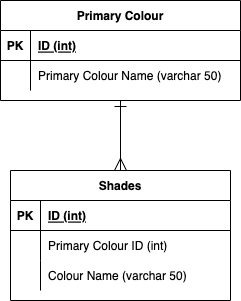

The diagram above was exported from draw.io. Its source (the exported page's mxGraphModel, read from the mxfile embedded in the PNG):
<mxGraphModel dx="901" dy="488" grid="1" gridSize="10" guides="1" tooltips="1" connect="1" arrows="1" fold="1" page="1" pageScale="1" pageWidth="827" pageHeight="1169" math="0" shadow="0">
  <root>
    <mxCell id="0" />
    <mxCell id="1" parent="0" />
    <mxCell id="vErZbN8JUbbMfpbqjEzN-29" style="edgeStyle=orthogonalEdgeStyle;rounded=0;orthogonalLoop=1;jettySize=auto;html=1;startSize=10;endSize=10;startArrow=ERone;startFill=0;endArrow=ERmany;endFill=0;" edge="1" parent="1" source="vErZbN8JUbbMfpbqjEzN-1" target="vErZbN8JUbbMfpbqjEzN-14">
      <mxGeometry relative="1" as="geometry" />
    </mxCell>
    <mxCell id="vErZbN8JUbbMfpbqjEzN-1" value="Primary Colour" style="shape=table;startSize=30;container=1;collapsible=1;childLayout=tableLayout;fixedRows=1;rowLines=0;fontStyle=1;align=center;resizeLast=1;" vertex="1" parent="1">
      <mxGeometry x="260" y="60" width="240" height="100" as="geometry" />
    </mxCell>
    <mxCell id="vErZbN8JUbbMfpbqjEzN-2" value="" style="shape=tableRow;horizontal=0;startSize=0;swimlaneHead=0;swimlaneBody=0;fillColor=none;collapsible=0;dropTarget=0;points=[[0,0.5],[1,0.5]];portConstraint=eastwest;top=0;left=0;right=0;bottom=1;" vertex="1" parent="vErZbN8JUbbMfpbqjEzN-1">
      <mxGeometry y="30" width="240" height="30" as="geometry" />
    </mxCell>
    <mxCell id="vErZbN8JUbbMfpbqjEzN-3" value="PK" style="shape=partialRectangle;connectable=0;fillColor=none;top=0;left=0;bottom=0;right=0;fontStyle=1;overflow=hidden;" vertex="1" parent="vErZbN8JUbbMfpbqjEzN-2">
      <mxGeometry width="30" height="30" as="geometry">
        <mxRectangle width="30" height="30" as="alternateBounds" />
      </mxGeometry>
    </mxCell>
    <mxCell id="vErZbN8JUbbMfpbqjEzN-4" value="ID (int)" style="shape=partialRectangle;connectable=0;fillColor=none;top=0;left=0;bottom=0;right=0;align=left;spacingLeft=6;fontStyle=5;overflow=hidden;" vertex="1" parent="vErZbN8JUbbMfpbqjEzN-2">
      <mxGeometry x="30" width="210" height="30" as="geometry">
        <mxRectangle width="210" height="30" as="alternateBounds" />
      </mxGeometry>
    </mxCell>
    <mxCell id="vErZbN8JUbbMfpbqjEzN-5" value="" style="shape=tableRow;horizontal=0;startSize=0;swimlaneHead=0;swimlaneBody=0;fillColor=none;collapsible=0;dropTarget=0;points=[[0,0.5],[1,0.5]];portConstraint=eastwest;top=0;left=0;right=0;bottom=0;" vertex="1" parent="vErZbN8JUbbMfpbqjEzN-1">
      <mxGeometry y="60" width="240" height="30" as="geometry" />
    </mxCell>
    <mxCell id="vErZbN8JUbbMfpbqjEzN-6" value="" style="shape=partialRectangle;connectable=0;fillColor=none;top=0;left=0;bottom=0;right=0;editable=1;overflow=hidden;" vertex="1" parent="vErZbN8JUbbMfpbqjEzN-5">
      <mxGeometry width="30" height="30" as="geometry">
        <mxRectangle width="30" height="30" as="alternateBounds" />
      </mxGeometry>
    </mxCell>
    <mxCell id="vErZbN8JUbbMfpbqjEzN-7" value="Primary Colour Name (varchar 50)" style="shape=partialRectangle;connectable=0;fillColor=none;top=0;left=0;bottom=0;right=0;align=left;spacingLeft=6;overflow=hidden;" vertex="1" parent="vErZbN8JUbbMfpbqjEzN-5">
      <mxGeometry x="30" width="210" height="30" as="geometry">
        <mxRectangle width="210" height="30" as="alternateBounds" />
      </mxGeometry>
    </mxCell>
    <mxCell id="vErZbN8JUbbMfpbqjEzN-14" value="Shades" style="shape=table;startSize=30;container=1;collapsible=1;childLayout=tableLayout;fixedRows=1;rowLines=0;fontStyle=1;align=center;resizeLast=1;" vertex="1" parent="1">
      <mxGeometry x="270" y="230" width="220" height="130" as="geometry" />
    </mxCell>
    <mxCell id="vErZbN8JUbbMfpbqjEzN-15" value="" style="shape=tableRow;horizontal=0;startSize=0;swimlaneHead=0;swimlaneBody=0;fillColor=none;collapsible=0;dropTarget=0;points=[[0,0.5],[1,0.5]];portConstraint=eastwest;top=0;left=0;right=0;bottom=1;" vertex="1" parent="vErZbN8JUbbMfpbqjEzN-14">
      <mxGeometry y="30" width="220" height="30" as="geometry" />
    </mxCell>
    <mxCell id="vErZbN8JUbbMfpbqjEzN-16" value="PK" style="shape=partialRectangle;connectable=0;fillColor=none;top=0;left=0;bottom=0;right=0;fontStyle=1;overflow=hidden;" vertex="1" parent="vErZbN8JUbbMfpbqjEzN-15">
      <mxGeometry width="30" height="30" as="geometry">
        <mxRectangle width="30" height="30" as="alternateBounds" />
      </mxGeometry>
    </mxCell>
    <mxCell id="vErZbN8JUbbMfpbqjEzN-17" value="ID (int)" style="shape=partialRectangle;connectable=0;fillColor=none;top=0;left=0;bottom=0;right=0;align=left;spacingLeft=6;fontStyle=5;overflow=hidden;" vertex="1" parent="vErZbN8JUbbMfpbqjEzN-15">
      <mxGeometry x="30" width="190" height="30" as="geometry">
        <mxRectangle width="190" height="30" as="alternateBounds" />
      </mxGeometry>
    </mxCell>
    <mxCell id="vErZbN8JUbbMfpbqjEzN-18" value="" style="shape=tableRow;horizontal=0;startSize=0;swimlaneHead=0;swimlaneBody=0;fillColor=none;collapsible=0;dropTarget=0;points=[[0,0.5],[1,0.5]];portConstraint=eastwest;top=0;left=0;right=0;bottom=0;" vertex="1" parent="vErZbN8JUbbMfpbqjEzN-14">
      <mxGeometry y="60" width="220" height="30" as="geometry" />
    </mxCell>
    <mxCell id="vErZbN8JUbbMfpbqjEzN-19" value="" style="shape=partialRectangle;connectable=0;fillColor=none;top=0;left=0;bottom=0;right=0;editable=1;overflow=hidden;" vertex="1" parent="vErZbN8JUbbMfpbqjEzN-18">
      <mxGeometry width="30" height="30" as="geometry">
        <mxRectangle width="30" height="30" as="alternateBounds" />
      </mxGeometry>
    </mxCell>
    <mxCell id="vErZbN8JUbbMfpbqjEzN-20" value="Primary Colour ID (int)" style="shape=partialRectangle;connectable=0;fillColor=none;top=0;left=0;bottom=0;right=0;align=left;spacingLeft=6;overflow=hidden;" vertex="1" parent="vErZbN8JUbbMfpbqjEzN-18">
      <mxGeometry x="30" width="190" height="30" as="geometry">
        <mxRectangle width="190" height="30" as="alternateBounds" />
      </mxGeometry>
    </mxCell>
    <mxCell id="vErZbN8JUbbMfpbqjEzN-21" value="" style="shape=tableRow;horizontal=0;startSize=0;swimlaneHead=0;swimlaneBody=0;fillColor=none;collapsible=0;dropTarget=0;points=[[0,0.5],[1,0.5]];portConstraint=eastwest;top=0;left=0;right=0;bottom=0;" vertex="1" parent="vErZbN8JUbbMfpbqjEzN-14">
      <mxGeometry y="90" width="220" height="30" as="geometry" />
    </mxCell>
    <mxCell id="vErZbN8JUbbMfpbqjEzN-22" value="" style="shape=partialRectangle;connectable=0;fillColor=none;top=0;left=0;bottom=0;right=0;editable=1;overflow=hidden;" vertex="1" parent="vErZbN8JUbbMfpbqjEzN-21">
      <mxGeometry width="30" height="30" as="geometry">
        <mxRectangle width="30" height="30" as="alternateBounds" />
      </mxGeometry>
    </mxCell>
    <mxCell id="vErZbN8JUbbMfpbqjEzN-23" value="Colour Name (varchar 50)" style="shape=partialRectangle;connectable=0;fillColor=none;top=0;left=0;bottom=0;right=0;align=left;spacingLeft=6;overflow=hidden;" vertex="1" parent="vErZbN8JUbbMfpbqjEzN-21">
      <mxGeometry x="30" width="190" height="30" as="geometry">
        <mxRectangle width="190" height="30" as="alternateBounds" />
      </mxGeometry>
    </mxCell>
  </root>
</mxGraphModel>